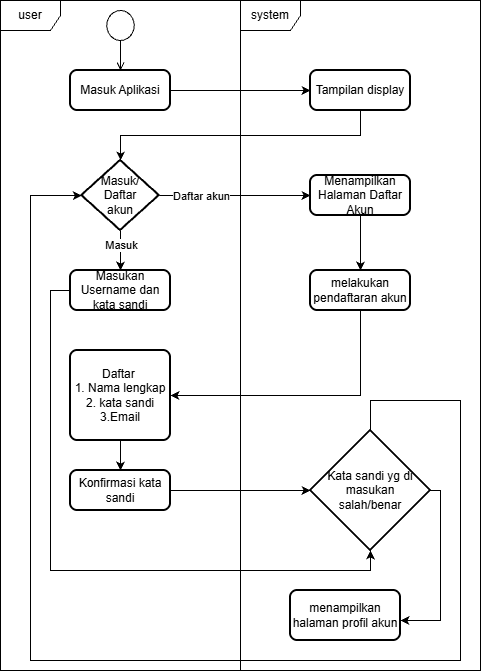

The diagram above was exported from draw.io. Its source (the exported page's mxGraphModel, read from the mxfile embedded in the PNG):
<mxGraphModel dx="975" dy="536" grid="1" gridSize="10" guides="1" tooltips="1" connect="1" arrows="1" fold="1" page="1" pageScale="1" pageWidth="850" pageHeight="1100" math="0" shadow="0">
  <root>
    <mxCell id="0" />
    <mxCell id="1" parent="0" />
    <mxCell id="BEuhyvBz1ZHzE8GtTt8G-17" parent="1" style="shape=umlFrame;whiteSpace=wrap;html=1;pointerEvents=0;" value="user" vertex="1">
      <mxGeometry height="670" width="240" x="80" y="40" as="geometry" />
    </mxCell>
    <mxCell id="BEuhyvBz1ZHzE8GtTt8G-18" parent="1" style="shape=umlFrame;whiteSpace=wrap;html=1;pointerEvents=0;" value="system" vertex="1">
      <mxGeometry height="670" width="240" x="320" y="40" as="geometry" />
    </mxCell>
    <mxCell id="BEuhyvBz1ZHzE8GtTt8G-40" edge="1" parent="1" source="BEuhyvBz1ZHzE8GtTt8G-24" style="edgeStyle=orthogonalEdgeStyle;rounded=0;orthogonalLoop=1;jettySize=auto;html=1;exitX=1;exitY=0.5;exitDx=0;exitDy=0;entryX=0;entryY=0.5;entryDx=0;entryDy=0;" target="BEuhyvBz1ZHzE8GtTt8G-39">
      <mxGeometry relative="1" as="geometry" />
    </mxCell>
    <mxCell id="BEuhyvBz1ZHzE8GtTt8G-24" parent="1" style="rounded=1;whiteSpace=wrap;html=1;absoluteArcSize=1;arcSize=14;strokeWidth=2;" value="Masuk Aplikasi" vertex="1">
      <mxGeometry height="40" width="100" x="150" y="110" as="geometry" />
    </mxCell>
    <mxCell id="BEuhyvBz1ZHzE8GtTt8G-43" edge="1" parent="1" source="BEuhyvBz1ZHzE8GtTt8G-27" style="edgeStyle=orthogonalEdgeStyle;rounded=0;orthogonalLoop=1;jettySize=auto;html=1;exitX=1;exitY=0.5;exitDx=0;exitDy=0;exitPerimeter=0;entryX=0;entryY=0.5;entryDx=0;entryDy=0;" target="BEuhyvBz1ZHzE8GtTt8G-42">
      <mxGeometry relative="1" as="geometry" />
    </mxCell>
    <mxCell id="BEuhyvBz1ZHzE8GtTt8G-44" connectable="0" parent="BEuhyvBz1ZHzE8GtTt8G-43" style="edgeLabel;html=1;align=center;verticalAlign=middle;resizable=0;points=[];" value="Daftar akun" vertex="1">
      <mxGeometry relative="1" x="-0.6076" y="-1" as="geometry">
        <mxPoint x="12" y="-1" as="offset" />
      </mxGeometry>
    </mxCell>
    <mxCell id="BEuhyvBz1ZHzE8GtTt8G-46" edge="1" parent="1" source="BEuhyvBz1ZHzE8GtTt8G-27" style="edgeStyle=orthogonalEdgeStyle;rounded=0;orthogonalLoop=1;jettySize=auto;html=1;exitX=0.5;exitY=1;exitDx=0;exitDy=0;exitPerimeter=0;entryX=0.5;entryY=0;entryDx=0;entryDy=0;" target="BEuhyvBz1ZHzE8GtTt8G-45">
      <mxGeometry relative="1" as="geometry" />
    </mxCell>
    <mxCell id="BEuhyvBz1ZHzE8GtTt8G-47" connectable="0" parent="BEuhyvBz1ZHzE8GtTt8G-46" style="edgeLabel;html=1;align=center;verticalAlign=middle;resizable=0;points=[];" value="Masuk" vertex="1">
      <mxGeometry relative="1" x="-0.2857" as="geometry">
        <mxPoint as="offset" />
      </mxGeometry>
    </mxCell>
    <mxCell id="BEuhyvBz1ZHzE8GtTt8G-27" parent="1" style="strokeWidth=2;html=1;shape=mxgraph.flowchart.decision;whiteSpace=wrap;" value="Masuk/&lt;div&gt;Daftar&lt;/div&gt;&lt;div&gt;akun&lt;/div&gt;" vertex="1">
      <mxGeometry height="70" width="77.5" x="161.25" y="200" as="geometry" />
    </mxCell>
    <mxCell id="BEuhyvBz1ZHzE8GtTt8G-41" edge="1" parent="1" source="BEuhyvBz1ZHzE8GtTt8G-39" style="edgeStyle=orthogonalEdgeStyle;rounded=0;orthogonalLoop=1;jettySize=auto;html=1;exitX=0.5;exitY=1;exitDx=0;exitDy=0;" target="BEuhyvBz1ZHzE8GtTt8G-27">
      <mxGeometry relative="1" as="geometry" />
    </mxCell>
    <mxCell id="BEuhyvBz1ZHzE8GtTt8G-39" parent="1" style="rounded=1;whiteSpace=wrap;html=1;absoluteArcSize=1;arcSize=14;strokeWidth=2;" value="Tampilan display" vertex="1">
      <mxGeometry height="40" width="100" x="390" y="110" as="geometry" />
    </mxCell>
    <mxCell id="BEuhyvBz1ZHzE8GtTt8G-50" edge="1" parent="1" source="BEuhyvBz1ZHzE8GtTt8G-42" style="edgeStyle=orthogonalEdgeStyle;rounded=0;orthogonalLoop=1;jettySize=auto;html=1;exitX=0.5;exitY=1;exitDx=0;exitDy=0;entryX=0.5;entryY=0;entryDx=0;entryDy=0;" target="BEuhyvBz1ZHzE8GtTt8G-48">
      <mxGeometry relative="1" as="geometry" />
    </mxCell>
    <mxCell id="BEuhyvBz1ZHzE8GtTt8G-42" parent="1" style="rounded=1;whiteSpace=wrap;html=1;absoluteArcSize=1;arcSize=14;strokeWidth=2;" value="Menampilkan Halaman Daftar Akun" vertex="1">
      <mxGeometry height="40" width="100" x="390" y="215" as="geometry" />
    </mxCell>
    <mxCell id="BEuhyvBz1ZHzE8GtTt8G-45" parent="1" style="rounded=1;whiteSpace=wrap;html=1;absoluteArcSize=1;arcSize=14;strokeWidth=2;" value="Masukan Username dan kata sandi" vertex="1">
      <mxGeometry height="40" width="100" x="150" y="310" as="geometry" />
    </mxCell>
    <mxCell id="BEuhyvBz1ZHzE8GtTt8G-52" edge="1" parent="1" source="BEuhyvBz1ZHzE8GtTt8G-48" style="edgeStyle=orthogonalEdgeStyle;rounded=0;orthogonalLoop=1;jettySize=auto;html=1;exitX=0.5;exitY=1;exitDx=0;exitDy=0;entryX=1;entryY=0.5;entryDx=0;entryDy=0;" target="BEuhyvBz1ZHzE8GtTt8G-49">
      <mxGeometry relative="1" as="geometry" />
    </mxCell>
    <mxCell id="BEuhyvBz1ZHzE8GtTt8G-48" parent="1" style="rounded=1;whiteSpace=wrap;html=1;absoluteArcSize=1;arcSize=14;strokeWidth=2;" value="melakukan pendaftaran akun" vertex="1">
      <mxGeometry height="40" width="100" x="390" y="310" as="geometry" />
    </mxCell>
    <mxCell id="BEuhyvBz1ZHzE8GtTt8G-54" edge="1" parent="1" source="BEuhyvBz1ZHzE8GtTt8G-49" style="edgeStyle=orthogonalEdgeStyle;rounded=0;orthogonalLoop=1;jettySize=auto;html=1;exitX=0.5;exitY=1;exitDx=0;exitDy=0;entryX=0.5;entryY=0;entryDx=0;entryDy=0;" target="BEuhyvBz1ZHzE8GtTt8G-53">
      <mxGeometry relative="1" as="geometry" />
    </mxCell>
    <mxCell id="BEuhyvBz1ZHzE8GtTt8G-49" parent="1" style="rounded=1;whiteSpace=wrap;html=1;absoluteArcSize=1;arcSize=14;strokeWidth=2;" value="Daftar&amp;nbsp;&lt;div&gt;1. Nama lengkap&lt;/div&gt;&lt;div&gt;2. kata sandi&lt;/div&gt;&lt;div&gt;3.Email&lt;/div&gt;" vertex="1">
      <mxGeometry height="90" width="100" x="150" y="390" as="geometry" />
    </mxCell>
    <mxCell id="BEuhyvBz1ZHzE8GtTt8G-53" parent="1" style="rounded=1;whiteSpace=wrap;html=1;absoluteArcSize=1;arcSize=14;strokeWidth=2;" value="Konfirmasi kata sandi" vertex="1">
      <mxGeometry height="40" width="100" x="150" y="510" as="geometry" />
    </mxCell>
    <mxCell id="BEuhyvBz1ZHzE8GtTt8G-56" parent="1" style="strokeWidth=2;html=1;shape=mxgraph.flowchart.decision;whiteSpace=wrap;" value="Kata sandi yg di masukan&lt;div&gt;salah/benar&lt;/div&gt;" vertex="1">
      <mxGeometry height="120" width="120" x="390" y="470" as="geometry" />
    </mxCell>
    <mxCell id="BEuhyvBz1ZHzE8GtTt8G-58" edge="1" parent="1" source="BEuhyvBz1ZHzE8GtTt8G-45" style="edgeStyle=orthogonalEdgeStyle;rounded=0;orthogonalLoop=1;jettySize=auto;html=1;exitX=0;exitY=0.5;exitDx=0;exitDy=0;entryX=0.5;entryY=1;entryDx=0;entryDy=0;entryPerimeter=0;" target="BEuhyvBz1ZHzE8GtTt8G-56">
      <mxGeometry relative="1" as="geometry" />
    </mxCell>
    <mxCell id="BEuhyvBz1ZHzE8GtTt8G-60" edge="1" parent="1" source="BEuhyvBz1ZHzE8GtTt8G-53" style="edgeStyle=orthogonalEdgeStyle;rounded=0;orthogonalLoop=1;jettySize=auto;html=1;exitX=1;exitY=0.5;exitDx=0;exitDy=0;entryX=0;entryY=0.5;entryDx=0;entryDy=0;entryPerimeter=0;" target="BEuhyvBz1ZHzE8GtTt8G-56">
      <mxGeometry relative="1" as="geometry" />
    </mxCell>
    <mxCell id="BEuhyvBz1ZHzE8GtTt8G-61" parent="1" style="rounded=1;whiteSpace=wrap;html=1;absoluteArcSize=1;arcSize=14;strokeWidth=2;" value="menampilkan halaman profil akun" vertex="1">
      <mxGeometry height="50" width="110" x="370" y="630" as="geometry" />
    </mxCell>
    <mxCell id="BEuhyvBz1ZHzE8GtTt8G-62" parent="1" style="ellipse;html=1;" value="" vertex="1">
      <mxGeometry height="30" width="27.5" x="186.25" y="50" as="geometry" />
    </mxCell>
    <mxCell id="BEuhyvBz1ZHzE8GtTt8G-63" edge="1" parent="1" source="BEuhyvBz1ZHzE8GtTt8G-62" style="endArrow=open;html=1;rounded=0;align=center;verticalAlign=top;endFill=0;labelBackgroundColor=none;endSize=6;entryX=0.5;entryY=0;entryDx=0;entryDy=0;" target="BEuhyvBz1ZHzE8GtTt8G-24" value="">
      <mxGeometry relative="1" as="geometry">
        <mxPoint x="183" y="185" as="targetPoint" />
      </mxGeometry>
    </mxCell>
    <mxCell id="BEuhyvBz1ZHzE8GtTt8G-64" edge="1" parent="1" source="BEuhyvBz1ZHzE8GtTt8G-56" style="edgeStyle=orthogonalEdgeStyle;rounded=0;orthogonalLoop=1;jettySize=auto;html=1;exitX=1;exitY=0.5;exitDx=0;exitDy=0;exitPerimeter=0;entryX=0.999;entryY=0.6;entryDx=0;entryDy=0;entryPerimeter=0;" target="BEuhyvBz1ZHzE8GtTt8G-61">
      <mxGeometry relative="1" as="geometry">
        <Array as="points">
          <mxPoint x="520.03" y="530" />
          <mxPoint x="520.03" y="660" />
        </Array>
      </mxGeometry>
    </mxCell>
    <mxCell id="BEuhyvBz1ZHzE8GtTt8G-69" edge="1" parent="1" source="BEuhyvBz1ZHzE8GtTt8G-56" style="edgeStyle=orthogonalEdgeStyle;rounded=0;orthogonalLoop=1;jettySize=auto;html=1;exitX=0.5;exitY=0;exitDx=0;exitDy=0;exitPerimeter=0;entryX=0;entryY=0.5;entryDx=0;entryDy=0;entryPerimeter=0;" target="BEuhyvBz1ZHzE8GtTt8G-27">
      <mxGeometry relative="1" as="geometry">
        <Array as="points">
          <mxPoint x="450.03" y="440" />
          <mxPoint x="540.03" y="440" />
          <mxPoint x="540.03" y="700" />
          <mxPoint x="110.03" y="700" />
          <mxPoint x="110.03" y="235.03" />
        </Array>
      </mxGeometry>
    </mxCell>
  </root>
</mxGraphModel>